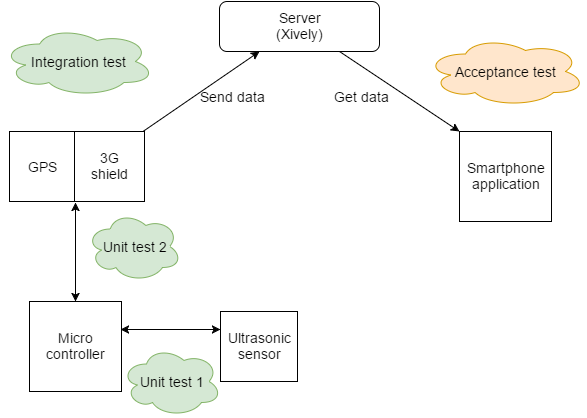

The diagram above was exported from draw.io. Its source (the exported page's mxGraphModel, read from the mxfile embedded in the PNG):
<mxGraphModel dx="1046" dy="505" grid="1" gridSize="10" guides="1" tooltips="1" connect="1" arrows="1" fold="1" page="1" pageScale="1" pageWidth="826" pageHeight="1169" math="0" shadow="0">
  <root>
    <mxCell id="0" />
    <mxCell id="1" parent="0" />
    <mxCell id="57e01b79de98e7f4-1" value="&lt;font style=&quot;font-size: 14px&quot;&gt;Server&lt;/font&gt;&lt;div&gt;&lt;font style=&quot;font-size: 14px&quot;&gt;&lt;span&gt;(Xively)&lt;/span&gt;&lt;/font&gt;&lt;/div&gt;" style="rounded=1;whiteSpace=wrap;html=1;" vertex="1" parent="1">
      <mxGeometry x="330" y="50" width="160" height="50" as="geometry" />
    </mxCell>
    <mxCell id="57e01b79de98e7f4-3" value="3G&lt;div&gt;shield&lt;/div&gt;" style="whiteSpace=1;whiteSpace=wrap;html=1;fontSize=14;" vertex="1" parent="1">
      <mxGeometry x="132" y="180" width="65" height="70" as="geometry" />
    </mxCell>
    <mxCell id="57e01b79de98e7f4-4" style="edgeStyle=orthogonalEdgeStyle;rounded=0;html=1;exitX=1;exitY=0.5;entryX=1;entryY=0.5;startArrow=classic;startFill=1;jettySize=auto;orthogonalLoop=1;" edge="1" parent="1" source="57e01b79de98e7f4-3" target="57e01b79de98e7f4-3">
      <mxGeometry relative="1" as="geometry" />
    </mxCell>
    <mxCell id="57e01b79de98e7f4-7" value="Ultrasonic&lt;div&gt;sensor&lt;/div&gt;" style="whiteSpace=1;whiteSpace=wrap;html=1;fontSize=14;" vertex="1" parent="1">
      <mxGeometry x="331" y="360" width="77" height="70" as="geometry" />
    </mxCell>
    <mxCell id="57e01b79de98e7f4-8" value="" style="endArrow=classic;startArrow=classic;html=1;" edge="1" parent="1">
      <mxGeometry width="50" height="50" relative="1" as="geometry">
        <mxPoint x="331" y="378" as="sourcePoint" />
        <mxPoint x="231" y="378" as="targetPoint" />
      </mxGeometry>
    </mxCell>
    <mxCell id="57e01b79de98e7f4-14" value="" style="endArrow=classic;html=1;entryX=0.25;entryY=1;exitX=0.963;exitY=0.017;exitPerimeter=0;" edge="1" parent="1" source="4c6695394b37a07b-1" target="57e01b79de98e7f4-1">
      <mxGeometry width="50" height="50" relative="1" as="geometry">
        <mxPoint x="250" y="180" as="sourcePoint" />
        <mxPoint x="250" y="130" as="targetPoint" />
      </mxGeometry>
    </mxCell>
    <mxCell id="57e01b79de98e7f4-15" value="Unit test 1" style="ellipse;shape=cloud;whiteSpace=wrap;html=1;fillColor=#d5e8d4;strokeColor=#82b366;fontSize=14;" vertex="1" parent="1">
      <mxGeometry x="232" y="395" width="100" height="70" as="geometry" />
    </mxCell>
    <mxCell id="57e01b79de98e7f4-17" value="Integration test" style="ellipse;shape=cloud;whiteSpace=wrap;html=1;fillColor=#d5e8d4;strokeColor=#82b366;fontSize=14;" vertex="1" parent="1">
      <mxGeometry x="112" y="75" width="153" height="70" as="geometry" />
    </mxCell>
    <mxCell id="57e01b79de98e7f4-22" value="Smartphone&lt;div&gt;application&lt;/div&gt;" style="whiteSpace=1;whiteSpace=wrap;html=1;fontSize=14;" vertex="1" parent="1">
      <mxGeometry x="570" y="180" width="92" height="90" as="geometry" />
    </mxCell>
    <mxCell id="57e01b79de98e7f4-25" value="" style="endArrow=classic;html=1;exitX=0.75;exitY=1;" edge="1" parent="1" source="57e01b79de98e7f4-1">
      <mxGeometry x="490" y="26" width="50" height="50" as="geometry">
        <mxPoint x="490" y="104" as="sourcePoint" />
        <mxPoint x="570" y="180" as="targetPoint" />
      </mxGeometry>
    </mxCell>
    <mxCell id="57e01b79de98e7f4-29" value="Acceptance test" style="ellipse;shape=cloud;whiteSpace=wrap;html=1;fillColor=#ffe6cc;strokeColor=#d79b00;fontSize=14;" vertex="1" parent="1">
      <mxGeometry x="536" y="85" width="160" height="70" as="geometry" />
    </mxCell>
    <mxCell id="57e01b79de98e7f4-31" value="Send data" style="text;html=1;strokeColor=none;fillColor=none;align=center;verticalAlign=middle;whiteSpace=wrap;fontSize=14;" vertex="1" parent="1">
      <mxGeometry x="308" y="135" width="70" height="20" as="geometry" />
    </mxCell>
    <mxCell id="57e01b79de98e7f4-32" value="Get data" style="text;html=1;strokeColor=none;fillColor=none;align=center;verticalAlign=middle;whiteSpace=wrap;fontSize=14;" vertex="1" parent="1">
      <mxGeometry x="437" y="135" width="70" height="20" as="geometry" />
    </mxCell>
    <mxCell id="57e01b79de98e7f4-35" value="Unit test 2" style="ellipse;shape=cloud;whiteSpace=wrap;html=1;fillColor=#d5e8d4;strokeColor=#82b366;fontSize=14;" vertex="1" parent="1">
      <mxGeometry x="197" y="260" width="95" height="70" as="geometry" />
    </mxCell>
    <mxCell id="57e01b79de98e7f4-41" style="edgeStyle=none;rounded=0;html=1;startArrow=classic;startFill=1;endArrow=classic;endFill=1;jettySize=auto;orthogonalLoop=1;fontSize=14;exitX=0.5;exitY=0;entryX=1.022;entryY=1.017;entryPerimeter=0;" edge="1" parent="1" target="4c6695394b37a07b-2" source="4c6695394b37a07b-4">
      <mxGeometry relative="1" as="geometry">
        <mxPoint x="249" y="271" as="sourcePoint" />
        <mxPoint x="299" y="361" as="targetPoint" />
      </mxGeometry>
    </mxCell>
    <mxCell id="4c6695394b37a07b-1" value="3G&lt;div&gt;shield&lt;/div&gt;" style="whiteSpace=1;whiteSpace=wrap;html=1;fontSize=14;" vertex="1" parent="1">
      <mxGeometry x="185" y="180" width="70" height="70" as="geometry" />
    </mxCell>
    <mxCell id="4c6695394b37a07b-2" value="GPS" style="whiteSpace=1;whiteSpace=wrap;html=1;fontSize=14;" vertex="1" parent="1">
      <mxGeometry x="120" y="180" width="65" height="70" as="geometry" />
    </mxCell>
    <mxCell id="4c6695394b37a07b-3" style="edgeStyle=none;rounded=0;html=1;exitX=0.5;exitY=0;entryX=0.5;entryY=0;startArrow=classic;startFill=1;endArrow=classic;endFill=1;jettySize=auto;orthogonalLoop=1;fontSize=14;" edge="1" parent="1" source="4c6695394b37a07b-2" target="4c6695394b37a07b-2">
      <mxGeometry relative="1" as="geometry" />
    </mxCell>
    <mxCell id="4c6695394b37a07b-4" value="&lt;font style=&quot;font-size: 14px&quot;&gt;&lt;span&gt;Micro&lt;/span&gt;&lt;/font&gt;&lt;div&gt;&lt;font style=&quot;font-size: 14px&quot;&gt;&lt;span&gt;controller&lt;/span&gt;&lt;/font&gt;&lt;/div&gt;" style="whiteSpace=1;whiteSpace=wrap;html=1;fontSize=14;" vertex="1" parent="1">
      <mxGeometry x="140" y="350" width="92" height="90" as="geometry" />
    </mxCell>
  </root>
</mxGraphModel>